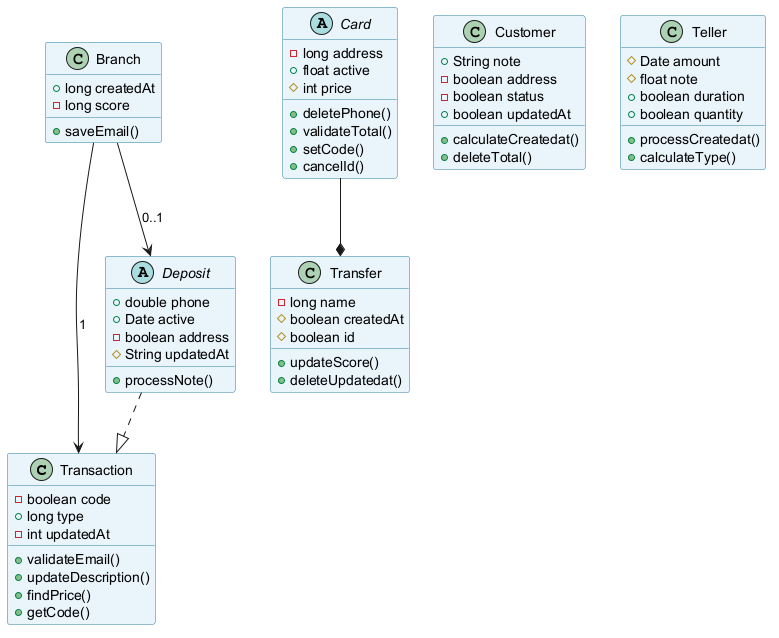

The diagram above was rendered by PlantUML. Its source (embedded in the PNG):
@startuml
skinparam backgroundColor #FFFFFF
skinparam classBackgroundColor #E8F4FA
skinparam classBorderColor #2C7DA0
class Transaction {
  -boolean code
  +long type
  -int updatedAt
  +validateEmail()
  +updateDescription()
  +findPrice()
  +getCode()
}
class Branch {
  +long createdAt
  -long score
  +saveEmail()
}
abstract class Deposit {
  +double phone
  +Date active
  -boolean address
  #String updatedAt
  +processNote()
}
abstract class Card {
  -long address
  +float active
  #int price
  +deletePhone()
  +validateTotal()
  +setCode()
  +cancelId()
}
class Customer {
  +String note
  -boolean address
  -boolean status
  +boolean updatedAt
  +calculateCreatedat()
  +deleteTotal()
}
class Transfer {
  -long name
  #boolean createdAt
  #boolean id
  +updateScore()
  +deleteUpdatedat()
}
class Teller {
  #Date amount
  #float note
  +boolean duration
  +boolean quantity
  +processCreatedat()
  +calculateType()
}
Branch --> Deposit : "0..1"
Card --* Transfer
Branch --> Transaction : "1"
Deposit ..|> Transaction
@enduml